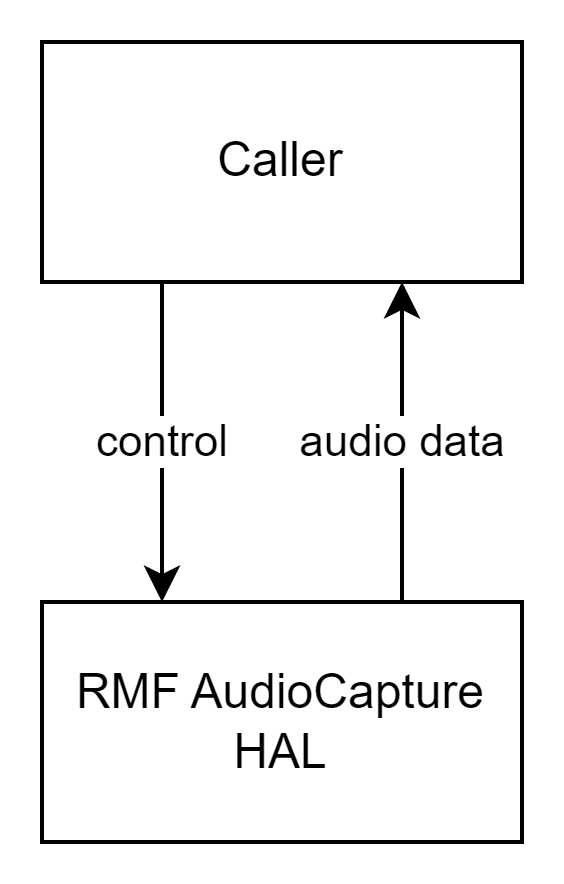

The diagram above was exported from draw.io. Its source (the exported page's mxGraphModel, read from the mxfile embedded in the PNG):
<mxGraphModel dx="454" dy="290" grid="1" gridSize="10" guides="1" tooltips="1" connect="1" arrows="1" fold="1" page="1" pageScale="1" pageWidth="827" pageHeight="1169" math="0" shadow="0">
  <root>
    <mxCell id="0" />
    <mxCell id="1" parent="0" />
    <mxCell id="IlhDzAfdtsiY5ac9eJhv-9" value="control&lt;br&gt;" style="edgeStyle=orthogonalEdgeStyle;rounded=0;orthogonalLoop=1;jettySize=auto;html=1;exitX=0.25;exitY=1;exitDx=0;exitDy=0;entryX=0.25;entryY=0;entryDx=0;entryDy=0;" parent="1" source="IlhDzAfdtsiY5ac9eJhv-2" target="IlhDzAfdtsiY5ac9eJhv-3" edge="1">
      <mxGeometry relative="1" as="geometry" />
    </mxCell>
    <mxCell id="IlhDzAfdtsiY5ac9eJhv-2" value="Caller" style="rounded=0;whiteSpace=wrap;html=1;" parent="1" vertex="1">
      <mxGeometry x="260" y="120" width="120" height="60" as="geometry" />
    </mxCell>
    <mxCell id="IlhDzAfdtsiY5ac9eJhv-10" value="audio data" style="edgeStyle=orthogonalEdgeStyle;rounded=0;orthogonalLoop=1;jettySize=auto;html=1;exitX=0.75;exitY=0;exitDx=0;exitDy=0;entryX=0.75;entryY=1;entryDx=0;entryDy=0;" parent="1" source="IlhDzAfdtsiY5ac9eJhv-3" target="IlhDzAfdtsiY5ac9eJhv-2" edge="1">
      <mxGeometry relative="1" as="geometry" />
    </mxCell>
    <mxCell id="IlhDzAfdtsiY5ac9eJhv-3" value="RMF AudioCapture HAL" style="whiteSpace=wrap;html=1;rounded=0;" parent="1" vertex="1">
      <mxGeometry x="260" y="260" width="120" height="60" as="geometry" />
    </mxCell>
  </root>
</mxGraphModel>